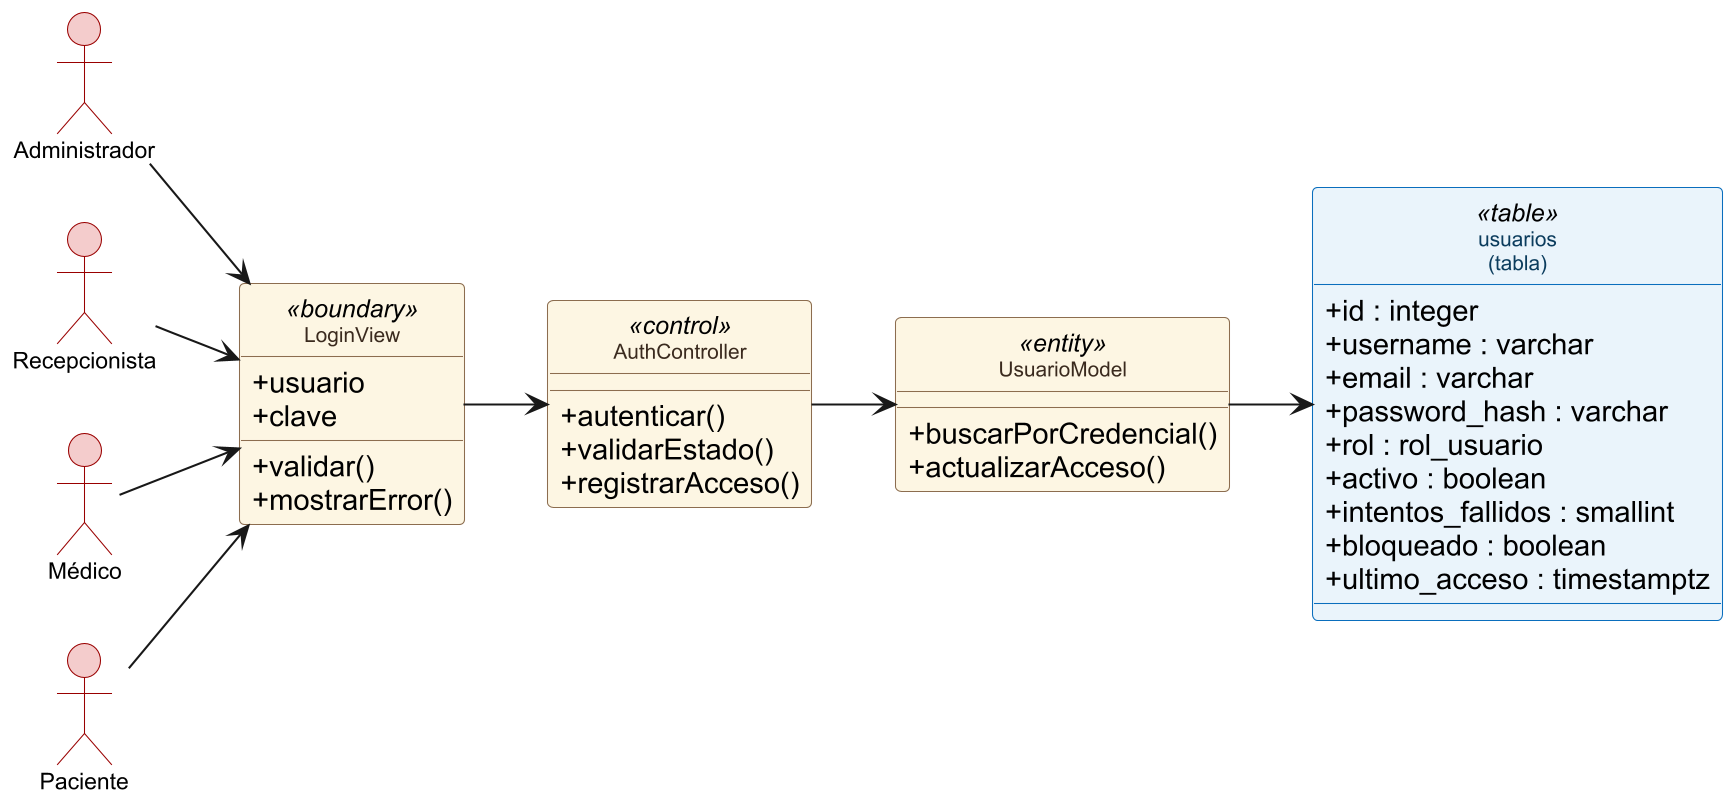

The diagram above was rendered by PlantUML. Its source (embedded in the PNG):
@startuml
skinparamlocked dpi 200
allowmixing
left to right direction
skinparam defaultFontName Arial
skinparam shadowing false
skinparam classAttributeIconSize 0
hide circle
skinparam nodesep 28
skinparam ranksep 40
skinparam class {
  BackgroundColor #FDF6E3
  BorderColor #8C6D4F
  FontColor #3A2A1E
  FontSize 10
}
skinparam class<<boundary>> {
  BackgroundColor #FDF6E3
  BorderColor #8C6D4F
}
skinparam class<<control>> {
  BackgroundColor #FDF6E3
  BorderColor #8C6D4F
}
skinparam class<<table>> {
  BackgroundColor #EAF4FB
  BorderColor #0A6EBD
  FontColor #0B3C5D
}
skinparam actor {
  BackgroundColor #F4CCCC
  BorderColor #990000
  FontSize 11
}
actor "Administrador" as ADM
actor "Recepcionista" as REC
actor "Médico" as MED
actor "Paciente" as PAC
class "LoginView" as UI <<boundary>> {
  + usuario
  + clave
  + validar()
  + mostrarError()
}
class "AuthController" as CC <<control>> {
  + autenticar()
  + validarEstado()
  + registrarAcceso()
}
class "UsuarioModel" as UM <<entity>> {
  + buscarPorCredencial()
  + actualizarAcceso()
}
class "usuarios\n(tabla)" as U <<table>> {
  + id : integer
  + username : varchar
  + email : varchar
  + password_hash : varchar
  + rol : rol_usuario
  + activo : boolean
  + intentos_fallidos : smallint
  + bloqueado : boolean
  + ultimo_acceso : timestamptz
}
ADM --> UI
REC --> UI
MED --> UI
PAC --> UI
UI --> CC
CC --> UM
UM --> U
@enduml